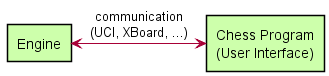

The diagram above was rendered by PlantUML. Its source (embedded in the PNG):
@startuml concept
skinparam shadowing false
skinparam componentStyle rectangle
hide empty methods
hide empty members

component "Engine" as Engine #cdffab
component "Chess Program\n(User Interface)" as Gui #cdffab

Engine <-right-> Gui : "communication\n(UCI, XBoard, ...)"
@enduml